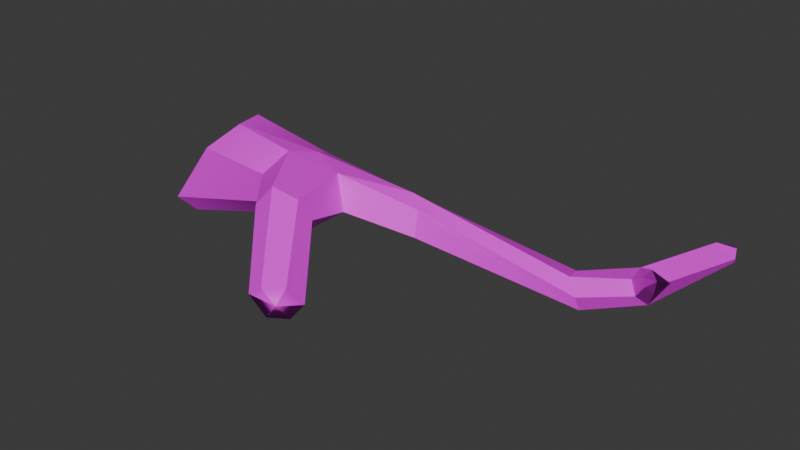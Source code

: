 # Source: SM_Env_DriftWood_04.blend  (saved by Blender 4.5.88; exported with 4.5.12 LTS)
import bpy
from mathutils import Matrix  # noqa: F401  (used for matrix-valued properties, if any)

bpy.ops.wm.read_factory_settings(use_empty=True)
scene = bpy.context.scene
scene.name = 'Scene'

# ---- collections
col_sm_env_driftwood_04 = bpy.data.collections.new('SM_Env_DriftWood_04'); scene.collection.children.link(col_sm_env_driftwood_04)

# ---- images (referenced by path relative to the original .blend; pixels are not part of the script)
import os
ASSET_DIR = os.environ.get("B2B_ASSET_DIR", "")  # directory of the original .blend (textures are referenced by path, not embedded)
HERE = os.path.dirname(os.path.abspath(__file__))  # packed textures are extracted next to this script under _unpacked/

def load_image(name, relpath, width, height, colorspace="sRGB"):
    """Load a texture the original file referenced (path relative to the .blend, or extracted next to this script)."""
    p = next((c for c in (os.path.join(HERE, relpath), os.path.join(ASSET_DIR, relpath)) if relpath and os.path.exists(c)), "")
    if p:
        img = bpy.data.images.load(p, check_existing=True)
        img.name = name
    else:  # same state as the original file: an image datablock whose file is absent (Cycles renders it pink)
        img = bpy.data.images.new(name, width, height)
        img.source = "FILE"
        img.filepath = "//" + (relpath or name)
    img.colorspace_settings.name = colorspace
    return img
img_pasted__file13 = load_image('pasted__file13', 'PolygonHorror_Texture_01.psd', 1024, 1024, 'sRGB')

# ---- materials (node trees are filled in below, after node groups)
mat_pasted__horrorshd7 = bpy.data.materials.new('pasted__HorrorSHD7')
mat_pasted__horrorshd7.diffuse_color = (1.0, 1.0, 1.0, 1.0)
mat_pasted__horrorshd7.roughness = 0.5528

# ---- material node trees
mat_pasted__horrorshd7.use_nodes = True; mat_pasted__horrorshd7.node_tree.nodes.clear()
_N = mat_pasted__horrorshd7.node_tree.nodes; _L = mat_pasted__horrorshd7.node_tree.links
n0 = _N.new('ShaderNodeBsdfPrincipled'); n0.name = 'Principled BSDF'; n0.location = (-200, 100)
n0.inputs[2].default_value = 0.5528
n0.inputs[27].default_value = (0.0, 0.0, 0.0, 1.0)
n0.inputs[28].default_value = 1.0
n1 = _N.new('ShaderNodeOutputMaterial'); n1.name = 'Material Output'; n1.location = (200, 100)
n2 = _N.new('ShaderNodeNormalMap'); n2.name = 'Normal Map'; n2.location = (-600, -600)
n2.label = 'Normal/Map'
n3 = _N.new('ShaderNodeTexImage'); n3.name = 'Image Texture'; n3.location = (-600, 300)
n3.image = img_pasted__file13
_L.new(n0.outputs[0], n1.inputs[0])
_L.new(n2.outputs[0], n0.inputs[5])
_L.new(n3.outputs[0], n0.inputs[0])
n1.is_active_output = True

# ---- world
world_world = bpy.data.worlds.new('World'); scene.world = world_world
world_world.use_nodes = True; world_world.node_tree.nodes.clear()
_N = world_world.node_tree.nodes; _L = world_world.node_tree.links
n0 = _N.new('ShaderNodeOutputWorld'); n0.name = 'World Output'; n0.location = (200, 100)
n1 = _N.new('ShaderNodeBackground'); n1.name = 'Background'; n1.location = (-200, 100)
n1.inputs[0].default_value = (0.05088, 0.05088, 0.05088, 1.0)
_L.new(n1.outputs[0], n0.inputs[0])
n0.is_active_output = True
world_world.color = (0.05088, 0.05088, 0.05088)
world_world.sun_shadow_jitter_overblur = 0.0

# ---- meshes
me_mesh = bpy.data.meshes.new('Mesh')
me_mesh.from_pydata([(-0.6383, 0.1664, 0.0794), (-0.6182, 0.08438, -0.0118), (-0.5695, -0.06095, 0.2082), (-0.5459, 0.05728, 0.2558), (-0.583, 0.1703, 0.244), (0.7551, 0.2408, 0.04658), (0.7266, 0.2653, 0.07774), (0.7262, 0.3141, 0.09226), (0.7788, 0.2724, 0.01465), (0.8107, 0.3119, 0.07929), (0.7038, 0.3328, 0.05351), (0.7406, 0.3272, 0.01457), (0.7842, 0.2283, 0.09025), (0.7736, 0.2389, 0.1116), (0.7784, 0.2723, 0.1222), (0.8276, 0.2856, 0.09317), (0.8039, 0.2465, 0.07066), (0.8352, 0.6104, 0.06044), (-0.04601, -0.01676, 0.1382), (-0.09317, 0.01329, 0.2356), (-0.2489, -0.0467, 0.1143), (-0.3208, -0.06631, 0.194), (-0.2831, 0.008706, 0.2536), (-0.2554, 0.1407, 0.2128), (-0.1984, 0.1551, 0.1148), (-0.13, 0.07376, 0.08271), (0.8134, 0.5851, 0.06282), (0.8175, 0.5761, 0.09221), (0.8883, 0.5491, 0.07505), (0.8727, 0.5878, 0.04324), (0.835, 0.5886, 0.03758), (0.8587, 0.61, 0.08263), (0.8741, 0.5858, 0.08852), (0.8094, 0.244, 0.1102), (-0.6854, -0.02702, -0.05151), (-0.7119, -0.07914, 0.005775), (0.1505, 0.06185, 0.08979), (0.1452, 0.08479, 0.1664), (0.09162, 0.1271, 0.1889), (0.06252, 0.1754, 0.1547), (0.03834, 0.1874, 0.1044), (0.09264, 0.1224, 0.07514), (0.6127, 0.2021, -0.03311), (0.6098, 0.181, 0.01519), (0.5692, 0.2153, 0.04959), (0.5508, 0.2819, 0.03251), (0.5318, 0.2807, -0.01643), (0.5609, 0.2441, -0.04838), (-0.1844, -0.2232, 0.1961), (-0.1347, -0.2114, 0.1335), (-0.07736, -0.1562, 0.1156), (-0.01515, -0.1747, 0.1828), (-0.04073, -0.1989, 0.2457), (-0.1443, -0.1948, 0.2539), (0.02347, -0.4542, 0.0936), (0.06706, -0.4385, 0.03219), (0.1035, -0.3896, 0.01824), (0.1368, -0.3672, 0.06395), (0.1054, -0.3991, 0.1176), (0.05677, -0.4409, 0.1167), (-0.1655, 0.001304, 0.08693), (-0.2271, 0.07871, 0.2418), (-0.7197, 0.04463, 0.1044), (0.09646, -0.4315, 0.0732)], [], [(19, 18, 36, 37), (19, 61, 22), (24, 23, 39, 40), (25, 24, 40, 41), (41, 36, 18, 25), (5, 8, 16, 12), (6, 5, 12, 13), (7, 6, 13, 14), (9, 7, 14, 15), (8, 9, 15, 16), (26, 10, 7, 27), (7, 9, 28, 27), (11, 10, 26, 30), (9, 8, 29, 28), (8, 11, 30, 29), (60, 20, 35, 34), (24, 25, 1, 0), (23, 24, 0, 4), (22, 61, 3), (21, 22, 3, 2), (20, 21, 2, 35), (30, 26, 17), (29, 30, 17), (31, 29, 17), (27, 31, 17), (26, 27, 17), (27, 28, 32), (31, 27, 32), (28, 29, 32), (29, 31, 32), (12, 16, 33), (16, 15, 33), (15, 14, 33), (14, 13, 33), (13, 12, 33), (60, 34, 1, 25), (42, 43, 37, 36), (43, 44, 38, 37), (44, 45, 39, 38), (45, 46, 40, 39), (46, 47, 41, 40), (47, 42, 36, 41), (43, 42, 8, 5), (44, 43, 5, 6), (45, 44, 6, 7), (46, 45, 7, 10), (47, 46, 10, 11), (8, 42, 47, 11), (21, 20, 49, 48), (20, 60, 50, 49), (18, 19, 52, 51), (19, 22, 53, 52), (22, 21, 48, 53), (48, 49, 55, 54), (49, 50, 56, 55), (50, 51, 57, 56), (51, 52, 58, 57), (52, 53, 59, 58), (53, 48, 54, 59), (50, 60, 18, 51), (18, 60, 25), (38, 61, 19), (37, 38, 19), (39, 23, 61, 38), (3, 61, 23, 4), (4, 0, 62), (0, 1, 62), (1, 34, 62), (34, 35, 62), (35, 2, 62), (2, 3, 62), (3, 4, 62), (55, 56, 63), (56, 57, 63), (57, 58, 63), (58, 59, 63), (59, 54, 63), (54, 55, 63)])
me_mesh.polygons.foreach_set('use_smooth', [True] * 78)
_k = set([(0, 1), (0, 4), (0, 24), (0, 62), (1, 25), (1, 34), (1, 62), (2, 3), (2, 21), (2, 35), (2, 62), (3, 4), (3, 22), (3, 61), (3, 62), (4, 23), (4, 62), (5, 6), (5, 8), (5, 12), (5, 43), (6, 7), (6, 13), (6, 44), (7, 9), (7, 10), (7, 14), (7, 27), (7, 45), (8, 9), (8, 11), (8, 16), (8, 29), (8, 42), (9, 15), (9, 28), (10, 11), (10, 26), (10, 46), (11, 30), (11, 47), (12, 13), (12, 16), (12, 33), (13, 14), (13, 33), (14, 15), (14, 33), (15, 16), (15, 33), (16, 33), (17, 26), (17, 27), (17, 29), (17, 30), (17, 31), (18, 19), (18, 25), (18, 36), (18, 51), (18, 60), (19, 22), (19, 37), (19, 38), (19, 52), (19, 61), (20, 21), (20, 35), (20, 49), (20, 60), (21, 22), (21, 48), (22, 53), (22, 61), (23, 24), (23, 39), (23, 61), (24, 25), (24, 40), (25, 41), (25, 60), (26, 27), (26, 30), (27, 28), (27, 31), (27, 32), (28, 29), (28, 32), (29, 30), (29, 31), (29, 32), (31, 32), (34, 35), (34, 60), (34, 62), (35, 62), (36, 37), (36, 41), (36, 42), (37, 38), (37, 43), (38, 39), (38, 44), (38, 61), (39, 40), (39, 45), (40, 41), (40, 46), (41, 47), (42, 43), (42, 47), (43, 44), (44, 45), (45, 46), (46, 47), (48, 49), (48, 53), (48, 54), (49, 50), (49, 55), (50, 51), (50, 56), (50, 60), (51, 52), (51, 57), (52, 53), (52, 58), (53, 59), (54, 55), (54, 59), (54, 63), (55, 56), (55, 63), (56, 57), (56, 63), (57, 58), (57, 63), (58, 59), (58, 63), (59, 63)])
me_mesh.attributes.new('sharp_edge', 'BOOLEAN', 'EDGE').data.foreach_set('value', [ (min(e.vertices), max(e.vertices)) in _k for e in me_mesh.edges])
_uv = me_mesh.uv_layers.new(name='map1')
_uv.uv.foreach_set('vector', [0.005647, 0.3079, 0.005612, 0.3088, 0.005495, 0.3074, 0.005506, 0.3076, 0.005647, 0.3079, 0.005713, 0.3056, 0.005751, 0.3056, 0.005675, 0.3051, 0.005719, 0.3046, 0.005541, 0.3069, 0.005546, 0.3067, 0.005641, 0.3068, 0.005675, 0.3051, 0.005546, 0.3067, 0.005519, 0.3071, 0.005519, 0.3071, 0.005495, 0.3074, 0.005612, 0.3088, 0.005641, 0.3068, 0.005155, 0.3185, 0.005137, 0.3194, 0.005102, 0.3184, 0.005113, 0.3177, 0.005172, 0.3195, 0.005155, 0.3185, 0.005113, 0.3177, 0.005125, 0.3176, 0.005171, 0.3205, 0.005172, 0.3195, 0.005125, 0.3176, 0.005129, 0.3184, 0.005125, 0.3208, 0.005171, 0.3205, 0.005129, 0.3184, 0.0051, 0.3186, 0.005137, 0.3194, 0.005125, 0.3208, 0.0051, 0.3186, 0.005102, 0.3184, 0.005104, 0.3252, 0.005177, 0.3207, 0.005171, 0.3205, 0.005106, 0.3253, 0.005171, 0.3205, 0.005125, 0.3208, 0.005068, 0.3243, 0.005106, 0.3253, 0.005154, 0.3204, 0.005177, 0.3207, 0.005104, 0.3252, 0.00509, 0.3251, 0.005125, 0.3208, 0.005137, 0.3194, 0.00507, 0.3251, 0.005068, 0.3243, 0.005137, 0.3194, 0.005154, 0.3204, 0.00509, 0.3251, 0.00507, 0.3251, 0.005667, 0.3079, 0.005718, 0.3075, 0.005948, 0.3025, 0.005922, 0.3025, 0.005675, 0.3051, 0.005641, 0.3068, 0.005882, 0.3026, 0.005898, 0.3023, 0.005719, 0.3046, 0.005675, 0.3051, 0.005898, 0.3023, 0.005892, 0.3024, 0.005751, 0.3056, 0.005713, 0.3056, 0.005885, 0.3032, 0.005769, 0.3066, 0.005751, 0.3056, 0.005885, 0.3032, 0.005901, 0.3034, 0.005718, 0.3075, 0.005769, 0.3066, 0.005901, 0.3034, 0.005948, 0.3025, 0.00509, 0.3251, 0.005104, 0.3252, 0.005079, 0.3282, 0.00507, 0.3251, 0.00509, 0.3251, 0.005079, 0.3282, 0.005081, 0.3257, 0.00507, 0.3251, 0.005079, 0.3282, 0.005106, 0.3253, 0.005081, 0.3257, 0.005079, 0.3282, 0.005104, 0.3252, 0.005106, 0.3253, 0.005079, 0.3282, 0.005106, 0.3253, 0.005068, 0.3243, 0.004963, 0.3208, 0.005081, 0.3257, 0.005106, 0.3253, 0.004963, 0.3208, 0.005068, 0.3243, 0.00507, 0.3251, 0.004963, 0.3208, 0.00507, 0.3251, 0.005081, 0.3257, 0.004963, 0.3208, 0.005113, 0.3177, 0.005102, 0.3184, 0.005065, 0.3145, 0.005102, 0.3184, 0.0051, 0.3186, 0.005065, 0.3145, 0.0051, 0.3186, 0.005129, 0.3184, 0.005065, 0.3145, 0.005129, 0.3184, 0.005125, 0.3176, 0.005065, 0.3145, 0.005125, 0.3176, 0.005113, 0.3177, 0.005065, 0.3145, 0.005667, 0.3079, 0.005922, 0.3025, 0.005882, 0.3026, 0.005641, 0.3068, 0.005225, 0.3166, 0.005233, 0.3164, 0.005506, 0.3076, 0.005495, 0.3074, 0.005233, 0.3164, 0.005257, 0.3167, 0.005534, 0.307, 0.005506, 0.3076, 0.005257, 0.3167, 0.00526, 0.3173, 0.005541, 0.3069, 0.005534, 0.307, 0.00526, 0.3173, 0.005264, 0.3166, 0.005546, 0.3067, 0.005541, 0.3069, 0.005264, 0.3166, 0.005248, 0.3166, 0.005519, 0.3071, 0.005546, 0.3067, 0.005248, 0.3166, 0.005225, 0.3166, 0.005495, 0.3074, 0.005519, 0.3071, 0.005233, 0.3164, 0.005225, 0.3166, 0.005137, 0.3194, 0.005155, 0.3185, 0.005257, 0.3167, 0.005233, 0.3164, 0.005155, 0.3185, 0.005172, 0.3195, 0.00526, 0.3173, 0.005257, 0.3167, 0.005172, 0.3195, 0.005171, 0.3205, 0.005264, 0.3166, 0.00526, 0.3173, 0.005171, 0.3205, 0.005177, 0.3207, 0.005248, 0.3166, 0.005264, 0.3166, 0.005177, 0.3207, 0.005154, 0.3204, 0.005137, 0.3194, 0.005225, 0.3166, 0.005248, 0.3166, 0.005154, 0.3204, 0.005769, 0.3066, 0.005718, 0.3075, 0.005675, 0.3111, 0.005711, 0.3101, 0.005718, 0.3075, 0.005667, 0.3079, 0.005637, 0.3115, 0.005675, 0.3111, 0.005612, 0.3088, 0.005647, 0.3079, 0.005638, 0.3115, 0.005614, 0.3122, 0.005647, 0.3079, 0.005751, 0.3056, 0.005695, 0.3099, 0.005638, 0.3115, 0.005751, 0.3056, 0.005769, 0.3066, 0.005711, 0.3101, 0.005695, 0.3099, 0.005711, 0.3101, 0.005675, 0.3111, 0.005572, 0.3181, 0.005605, 0.3169, 0.005675, 0.3111, 0.005637, 0.3115, 0.005547, 0.318, 0.005572, 0.3181, 0.005637, 0.3115, 0.005614, 0.3122, 0.005533, 0.3182, 0.005547, 0.318, 0.005614, 0.3122, 0.005638, 0.3115, 0.00556, 0.3174, 0.005533, 0.3182, 0.005638, 0.3115, 0.005695, 0.3099, 0.005589, 0.317, 0.00556, 0.3174, 0.005695, 0.3099, 0.005711, 0.3101, 0.005605, 0.3169, 0.005589, 0.317, 0.005637, 0.3115, 0.005667, 0.3079, 0.005612, 0.3088, 0.005614, 0.3122, 0.005612, 0.3088, 0.005667, 0.3079, 0.005641, 0.3068, 0.005534, 0.307, 0.005713, 0.3056, 0.005647, 0.3079, 0.005506, 0.3076, 0.005534, 0.307, 0.005647, 0.3079, 0.005541, 0.3069, 0.005719, 0.3046, 0.005713, 0.3056, 0.005534, 0.307, 0.005885, 0.3032, 0.005713, 0.3056, 0.005719, 0.3046, 0.005892, 0.3024, 0.005892, 0.3024, 0.005898, 0.3023, 0.005955, 0.3023, 0.005898, 0.3023, 0.005882, 0.3026, 0.005955, 0.3023, 0.005882, 0.3026, 0.005922, 0.3025, 0.005955, 0.3023, 0.005922, 0.3025, 0.005948, 0.3025, 0.005955, 0.3023, 0.005948, 0.3025, 0.005901, 0.3034, 0.005955, 0.3023, 0.005901, 0.3034, 0.005885, 0.3032, 0.005955, 0.3023, 0.005885, 0.3032, 0.005892, 0.3024, 0.005955, 0.3023, 0.005572, 0.3181, 0.005547, 0.318, 0.005568, 0.3176, 0.005547, 0.318, 0.005533, 0.3182, 0.005568, 0.3176, 0.005533, 0.3182, 0.00556, 0.3174, 0.005568, 0.3176, 0.00556, 0.3174, 0.005589, 0.317, 0.005568, 0.3176, 0.005589, 0.317, 0.005605, 0.3169, 0.005568, 0.3176, 0.005605, 0.3169, 0.005572, 0.3181, 0.005568, 0.3176])
_ca = me_mesh.color_attributes.new('red', 'BYTE_COLOR', 'CORNER')
_ca.data.foreach_set('color', [0.0865, 0.0, 0.0, 1.0, 0.08228, 0.0, 0.0, 1.0, 0.08228, 0.0, 0.0, 1.0, 0.0865, 0.0, 0.0, 1.0, 0.0865, 0.0, 0.0, 1.0, 0.08866, 0.0, 0.0, 1.0, 0.08866, 0.0, 0.0, 1.0, 0.08228, 0.0, 0.0, 1.0, 0.0865, 0.0, 0.0, 1.0, 0.0865, 0.0, 0.0, 1.0, 0.08438, 0.0, 0.0, 1.0, 0.08022, 0.0, 0.0, 1.0, 0.08228, 0.0, 0.0, 1.0, 0.08438, 0.0, 0.0, 1.0, 0.08228, 0.0, 0.0, 1.0, 0.08228, 0.0, 0.0, 1.0, 0.08228, 0.0, 0.0, 1.0, 0.08228, 0.0, 0.0, 1.0, 0.08022, 0.0, 0.0, 1.0, 0.08438, 0.0, 0.0, 1.0, 0.08228, 0.0, 0.0, 1.0, 0.0865, 0.0, 0.0, 1.0, 0.0865, 0.0, 0.0, 1.0, 0.0865, 0.0, 0.0, 1.0, 0.08438, 0.0, 0.0, 1.0, 0.0865, 0.0, 0.0, 1.0, 0.08866, 0.0, 0.0, 1.0, 0.0865, 0.0, 0.0, 1.0, 0.0865, 0.0, 0.0, 1.0, 0.08866, 0.0, 0.0, 1.0, 0.08866, 0.0, 0.0, 1.0, 0.0865, 0.0, 0.0, 1.0, 0.0865, 0.0, 0.0, 1.0, 0.08866, 0.0, 0.0, 1.0, 0.08866, 0.0, 0.0, 1.0, 0.08228, 0.0, 0.0, 1.0, 0.0865, 0.0, 0.0, 1.0, 0.08866, 0.0, 0.0, 1.0, 0.0865, 0.0, 0.0, 1.0, 0.08866, 0.0, 0.0, 1.0, 0.08438, 0.0, 0.0, 1.0, 0.0865, 0.0, 0.0, 1.0, 0.09084, 0.0, 0.0, 1.0, 0.0865, 0.0, 0.0, 1.0, 0.0865, 0.0, 0.0, 1.0, 0.08866, 0.0, 0.0, 1.0, 0.09084, 0.0, 0.0, 1.0, 0.08228, 0.0, 0.0, 1.0, 0.08438, 0.0, 0.0, 1.0, 0.08866, 0.0, 0.0, 1.0, 0.08866, 0.0, 0.0, 1.0, 0.0865, 0.0, 0.0, 1.0, 0.08228, 0.0, 0.0, 1.0, 0.08866, 0.0, 0.0, 1.0, 0.08866, 0.0, 0.0, 1.0, 0.08228, 0.0, 0.0, 1.0, 0.08228, 0.0, 0.0, 1.0, 0.08866, 0.0, 0.0, 1.0, 0.08866, 0.0, 0.0, 1.0, 0.08022, 0.0, 0.0, 1.0, 0.08022, 0.0, 0.0, 1.0, 0.07227, 0.0, 0.0, 1.0, 0.07036, 0.0, 0.0, 1.0, 0.08228, 0.0, 0.0, 1.0, 0.08022, 0.0, 0.0, 1.0, 0.07421, 0.0, 0.0, 1.0, 0.08022, 0.0, 0.0, 1.0, 0.0865, 0.0, 0.0, 1.0, 0.08228, 0.0, 0.0, 1.0, 0.08022, 0.0, 0.0, 1.0, 0.08866, 0.0, 0.0, 1.0, 0.08866, 0.0, 0.0, 1.0, 0.08866, 0.0, 0.0, 1.0, 0.0865, 0.0, 0.0, 1.0, 0.08438, 0.0, 0.0, 1.0, 0.08866, 0.0, 0.0, 1.0, 0.0865, 0.0, 0.0, 1.0, 0.08438, 0.0, 0.0, 1.0, 0.08022, 0.0, 0.0, 1.0, 0.08438, 0.0, 0.0, 1.0, 0.08438, 0.0, 0.0, 1.0, 0.07227, 0.0, 0.0, 1.0, 0.08866, 0.0, 0.0, 1.0, 0.08866, 0.0, 0.0, 1.0, 0.09759, 0.0, 0.0, 1.0, 0.08866, 0.0, 0.0, 1.0, 0.08866, 0.0, 0.0, 1.0, 0.09759, 0.0, 0.0, 1.0, 0.09084, 0.0, 0.0, 1.0, 0.08866, 0.0, 0.0, 1.0, 0.09759, 0.0, 0.0, 1.0, 0.09084, 0.0, 0.0, 1.0, 0.09084, 0.0, 0.0, 1.0, 0.09759, 0.0, 0.0, 1.0, 0.08866, 0.0, 0.0, 1.0, 0.09084, 0.0, 0.0, 1.0, 0.09759, 0.0, 0.0, 1.0, 0.09084, 0.0, 0.0, 1.0, 0.08866, 0.0, 0.0, 1.0, 0.09759, 0.0, 0.0, 1.0, 0.09084, 0.0, 0.0, 1.0, 0.09084, 0.0, 0.0, 1.0, 0.09759, 0.0, 0.0, 1.0, 0.08866, 0.0, 0.0, 1.0, 0.08866, 0.0, 0.0, 1.0, 0.09759, 0.0, 0.0, 1.0, 0.08866, 0.0, 0.0, 1.0, 0.09084, 0.0, 0.0, 1.0, 0.09759, 0.0, 0.0, 1.0, 0.0865, 0.0, 0.0, 1.0, 0.0865, 0.0, 0.0, 1.0, 0.09306, 0.0, 0.0, 1.0, 0.0865, 0.0, 0.0, 1.0, 0.08866, 0.0, 0.0, 1.0, 0.09531, 0.0, 0.0, 1.0, 0.08866, 0.0, 0.0, 1.0, 0.08866, 0.0, 0.0, 1.0, 0.09531, 0.0, 0.0, 1.0, 0.08866, 0.0, 0.0, 1.0, 0.08866, 0.0, 0.0, 1.0, 0.09531, 0.0, 0.0, 1.0, 0.08866, 0.0, 0.0, 1.0, 0.0865, 0.0, 0.0, 1.0, 0.09306, 0.0, 0.0, 1.0, 0.08022, 0.0, 0.0, 1.0, 0.07036, 0.0, 0.0, 1.0, 0.07421, 0.0, 0.0, 1.0, 0.08022, 0.0, 0.0, 1.0, 0.07819, 0.0, 0.0, 1.0, 0.08022, 0.0, 0.0, 1.0, 0.0865, 0.0, 0.0, 1.0, 0.08228, 0.0, 0.0, 1.0, 0.08022, 0.0, 0.0, 1.0, 0.08228, 0.0, 0.0, 1.0, 0.0865, 0.0, 0.0, 1.0, 0.0865, 0.0, 0.0, 1.0, 0.08228, 0.0, 0.0, 1.0, 0.08228, 0.0, 0.0, 1.0, 0.0865, 0.0, 0.0, 1.0, 0.0865, 0.0, 0.0, 1.0, 0.08228, 0.0, 0.0, 1.0, 0.08022, 0.0, 0.0, 1.0, 0.08438, 0.0, 0.0, 1.0, 0.0865, 0.0, 0.0, 1.0, 0.08022, 0.0, 0.0, 1.0, 0.07819, 0.0, 0.0, 1.0, 0.08228, 0.0, 0.0, 1.0, 0.08438, 0.0, 0.0, 1.0, 0.07819, 0.0, 0.0, 1.0, 0.07819, 0.0, 0.0, 1.0, 0.08228, 0.0, 0.0, 1.0, 0.08228, 0.0, 0.0, 1.0, 0.08022, 0.0, 0.0, 1.0, 0.07819, 0.0, 0.0, 1.0, 0.08228, 0.0, 0.0, 1.0, 0.08438, 0.0, 0.0, 1.0, 0.08228, 0.0, 0.0, 1.0, 0.08022, 0.0, 0.0, 1.0, 0.08438, 0.0, 0.0, 1.0, 0.0865, 0.0, 0.0, 1.0, 0.08228, 0.0, 0.0, 1.0, 0.08228, 0.0, 0.0, 1.0, 0.0865, 0.0, 0.0, 1.0, 0.0865, 0.0, 0.0, 1.0, 0.08022, 0.0, 0.0, 1.0, 0.08228, 0.0, 0.0, 1.0, 0.0865, 0.0, 0.0, 1.0, 0.08438, 0.0, 0.0, 1.0, 0.07819, 0.0, 0.0, 1.0, 0.08022, 0.0, 0.0, 1.0, 0.08438, 0.0, 0.0, 1.0, 0.08228, 0.0, 0.0, 1.0, 0.08228, 0.0, 0.0, 1.0, 0.07819, 0.0, 0.0, 1.0, 0.07819, 0.0, 0.0, 1.0, 0.08228, 0.0, 0.0, 1.0, 0.08438, 0.0, 0.0, 1.0, 0.08022, 0.0, 0.0, 1.0, 0.08022, 0.0, 0.0, 1.0, 0.08228, 0.0, 0.0, 1.0, 0.08022, 0.0, 0.0, 1.0, 0.08022, 0.0, 0.0, 1.0, 0.08022, 0.0, 0.0, 1.0, 0.08022, 0.0, 0.0, 1.0, 0.08228, 0.0, 0.0, 1.0, 0.0865, 0.0, 0.0, 1.0, 0.0865, 0.0, 0.0, 1.0, 0.08228, 0.0, 0.0, 1.0, 0.0865, 0.0, 0.0, 1.0, 0.08866, 0.0, 0.0, 1.0, 0.0865, 0.0, 0.0, 1.0, 0.0865, 0.0, 0.0, 1.0, 0.08866, 0.0, 0.0, 1.0, 0.08438, 0.0, 0.0, 1.0, 0.08228, 0.0, 0.0, 1.0, 0.0865, 0.0, 0.0, 1.0, 0.08228, 0.0, 0.0, 1.0, 0.08022, 0.0, 0.0, 1.0, 0.07227, 0.0, 0.0, 1.0, 0.07619, 0.0, 0.0, 1.0, 0.08022, 0.0, 0.0, 1.0, 0.08022, 0.0, 0.0, 1.0, 0.07227, 0.0, 0.0, 1.0, 0.07227, 0.0, 0.0, 1.0, 0.08022, 0.0, 0.0, 1.0, 0.08228, 0.0, 0.0, 1.0, 0.07619, 0.0, 0.0, 1.0, 0.07227, 0.0, 0.0, 1.0, 0.08228, 0.0, 0.0, 1.0, 0.0865, 0.0, 0.0, 1.0, 0.07819, 0.0, 0.0, 1.0, 0.07619, 0.0, 0.0, 1.0, 0.0865, 0.0, 0.0, 1.0, 0.0865, 0.0, 0.0, 1.0, 0.07619, 0.0, 0.0, 1.0, 0.07819, 0.0, 0.0, 1.0, 0.0865, 0.0, 0.0, 1.0, 0.08228, 0.0, 0.0, 1.0, 0.07619, 0.0, 0.0, 1.0, 0.07619, 0.0, 0.0, 1.0, 0.08022, 0.0, 0.0, 1.0, 0.08022, 0.0, 0.0, 1.0, 0.08228, 0.0, 0.0, 1.0, 0.08228, 0.0, 0.0, 1.0, 0.08228, 0.0, 0.0, 1.0, 0.08022, 0.0, 0.0, 1.0, 0.08022, 0.0, 0.0, 1.0, 0.0865, 0.0, 0.0, 1.0, 0.08866, 0.0, 0.0, 1.0, 0.0865, 0.0, 0.0, 1.0, 0.0865, 0.0, 0.0, 1.0, 0.0865, 0.0, 0.0, 1.0, 0.0865, 0.0, 0.0, 1.0, 0.0865, 0.0, 0.0, 1.0, 0.0865, 0.0, 0.0, 1.0, 0.08866, 0.0, 0.0, 1.0, 0.0865, 0.0, 0.0, 1.0, 0.0865, 0.0, 0.0, 1.0, 0.08866, 0.0, 0.0, 1.0, 0.0865, 0.0, 0.0, 1.0, 0.08866, 0.0, 0.0, 1.0, 0.0, 0.0, 0.0, 0.0, 0.0, 0.0, 0.0, 0.0, 0.0, 0.0, 0.0, 0.0, 0.0, 0.0, 0.0, 0.0, 0.0, 0.0, 0.0, 0.0, 0.0, 0.0, 0.0, 0.0, 0.0, 0.0, 0.0, 0.0, 0.0, 0.0, 0.0, 0.0, 0.0, 0.0, 0.0, 0.0, 0.0, 0.0, 0.0, 0.0, 0.0, 0.0, 0.0, 0.0, 0.0, 0.0, 0.0, 0.0, 0.0, 0.0, 0.0, 0.0, 0.0, 0.0, 0.0, 0.0, 0.0, 0.0, 0.0, 0.0, 0.0, 0.0, 0.0, 0.0, 0.0, 0.0, 0.0, 0.0, 0.0, 0.0, 0.0, 0.0, 0.0, 0.0, 0.0, 0.0, 0.0, 0.0, 0.0, 0.0, 0.0, 0.0, 0.0, 0.0, 0.0, 0.0, 0.0, 0.0, 0.0, 0.0, 0.0, 0.0, 0.0, 0.0, 0.0, 0.0, 0.0, 0.0, 0.0, 0.0, 0.0, 0.0, 0.0, 0.0, 0.0, 0.0, 0.0, 0.0, 0.0, 0.0, 0.0, 0.0, 0.0, 0.0, 0.0, 0.0, 0.0, 0.0, 0.0, 0.0, 0.0, 0.0, 0.0, 0.0, 0.0, 0.0, 0.0, 0.0, 0.0, 0.0, 0.0, 0.0, 0.0, 0.0, 0.0, 0.0, 0.0, 0.0, 0.0, 0.0, 0.0, 0.0, 0.0, 0.0, 0.0, 0.0, 0.0, 0.0, 0.0, 0.0, 0.0, 0.0, 0.0, 0.0, 0.0, 0.0])
me_mesh.materials.append(mat_pasted__horrorshd7)
me_mesh.update()
me_mesh.normals_split_custom_set([tuple(v) for v in zip(*[iter([0.3914, -0.8408, 0.374, 0.3914, -0.8408, 0.374, 0.3914, -0.8408, 0.374, 0.3914, -0.8408, 0.374, 0.09153, 0.09388, 0.9914, 0.09153, 0.09388, 0.9914, 0.09153, 0.09388, 0.9914, -0.1001, 0.9832, 0.1524, -0.1001, 0.9832, 0.1524, -0.1001, 0.9832, 0.1524, -0.1001, 0.9832, 0.1524, -0.09301, 0.3179, -0.9435, -0.09301, 0.3179, -0.9435, -0.09301, 0.3179, -0.9435, -0.09301, 0.3179, -0.9435, 0.005247, -0.417, -0.9089, 0.005247, -0.417, -0.9089, 0.005247, -0.417, -0.9089, 0.005247, -0.417, -0.9089, 0.2303, -0.68, -0.696, 0.2304, -0.68, -0.6961, 0.2304, -0.68, -0.696, 0.2304, -0.6801, -0.696, -0.5071, -0.8619, 0.002988, -0.5071, -0.8619, 0.002969, -0.5071, -0.8619, 0.002981, -0.5071, -0.8619, 0.002994, -0.6518, -0.3315, 0.6821, -0.6518, -0.3315, 0.6821, -0.6518, -0.3315, 0.6821, -0.6518, -0.3315, 0.6821, 0.005469, 0.6504, 0.7596, 0.005426, 0.6504, 0.7596, 0.005468, 0.6504, 0.7596, 0.005445, 0.6504, 0.7596, 0.772, 0.3193, -0.5497, 0.772, 0.3192, -0.5497, 0.772, 0.3193, -0.5497, 0.772, 0.3192, -0.5497, -0.8331, 0.3174, 0.4531, -0.8331, 0.3174, 0.4531, -0.8331, 0.3174, 0.4531, -0.8331, 0.3174, 0.4531, 0.1806, -0.05269, 0.9822, 0.1806, -0.05269, 0.9822, 0.1806, -0.05269, 0.9822, 0.1806, -0.05269, 0.9822, -0.6961, 0.3169, -0.6442, -0.6961, 0.3169, -0.6442, -0.6961, 0.3169, -0.6442, -0.6961, 0.3169, -0.6442, 0.8692, -0.251, -0.426, 0.8692, -0.251, -0.426, 0.8692, -0.251, -0.426, 0.8692, -0.251, -0.426, 0.113, 0.05187, -0.9922, 0.113, 0.05187, -0.9922, 0.113, 0.05187, -0.9922, 0.113, 0.05187, -0.9922, 0.07033, -0.6982, -0.7124, 0.07033, -0.6982, -0.7124, 0.3017, -0.7728, -0.5583, 0.3017, -0.7728, -0.5583, 0.0136, 0.482, -0.8761, 0.01362, 0.482, -0.8761, 0.2358, 0.6811, -0.6932, 0.2358, 0.6811, -0.6932, 0.008383, 0.9961, 0.08817, 0.008372, 0.9961, 0.08818, 0.09668, 0.9947, -0.03384, 0.09669, 0.9947, -0.03386, 0.005357, 0.1654, 0.9862, 0.005358, 0.1654, 0.9862, 0.08731, 0.1383, 0.9865, 0.03612, -0.5285, 0.8482, 0.03611, -0.5285, 0.8482, -0.09294, -0.3805, 0.9201, -0.09295, -0.3805, 0.9201, 0.04612, -0.9941, -0.09827, 0.04613, -0.9941, -0.09827, 0.002008, -0.9982, 0.06034, 0.002015, -0.9982, 0.06032, -0.7166, 0.2001, -0.6682, -0.7166, 0.2001, -0.6682, -0.7166, 0.2001, -0.6682, 0.2107, 0.4315, -0.8771, 0.2107, 0.4315, -0.8771, 0.2107, 0.4315, -0.8771, 0.9141, -0.007662, 0.4055, 0.914, -0.007571, 0.4057, 0.914, -0.00759, 0.4056, 0.3025, -0.3144, 0.8998, 0.3024, -0.3144, 0.8998, 0.3025, -0.3144, 0.8998, -0.9914, -0.1295, 0.01618, -0.9914, -0.1295, 0.01616, -0.9914, -0.1295, 0.0161, -0.2203, -0.8775, 0.426, -0.2203, -0.8775, 0.426, -0.2203, -0.8775, 0.426, -0.2932, 0.5244, 0.7994, -0.2933, 0.5244, 0.7994, -0.2932, 0.5244, 0.7994, 0.3898, -0.5284, -0.7542, 0.3899, -0.5285, -0.7541, 0.3899, -0.5285, -0.7542, 0.3024, 0.8547, -0.4219, 0.3024, 0.8547, -0.4219, 0.3024, 0.8547, -0.4219, 0.4281, -0.5793, -0.6936, 0.4282, -0.5793, -0.6936, 0.4282, -0.5793, -0.6936, 0.7726, 0.4147, -0.4807, 0.7726, 0.4147, -0.4807, 0.7726, 0.4147, -0.4807, -0.2516, 0.6911, 0.6776, -0.2516, 0.6911, 0.6776, -0.2516, 0.6911, 0.6776, -0.7128, -0.4487, 0.5391, -0.7128, -0.4486, 0.5392, -0.7128, -0.4486, 0.5391, -0.3149, -0.9403, -0.1294, -0.3149, -0.9403, -0.1294, -0.3149, -0.9402, -0.1294, 0.06897, -0.06053, -0.9958, 0.3942, -0.02368, -0.9187, 0.3942, -0.02367, -0.9187, 0.06894, -0.06054, -0.9958, 0.2375, -0.9626, -0.1304, 0.2375, -0.9626, -0.1304, 0.312, -0.9301, 0.1938, 0.312, -0.9301, 0.1938, 0.2389, -0.4594, 0.8555, 0.2388, -0.4594, 0.8555, 0.4104, -0.06841, 0.9093, 0.4104, -0.06841, 0.9093, 0.06124, 0.338, 0.9392, 0.06125, 0.338, 0.9392, 0.2091, 0.5526, 0.8068, 0.2091, 0.5525, 0.8068, -0.1883, 0.9754, 0.1143, -0.1883, 0.9754, 0.1143, -0.1142, 0.9696, 0.2165, -0.1142, 0.9696, 0.2166, -0.2112, 0.4335, -0.8761, -0.2112, 0.4335, -0.8761, -0.3769, 0.1539, -0.9134, -0.3769, 0.1539, -0.9134, -0.02383, -0.2869, -0.9577, -0.02385, -0.2869, -0.9577, -0.2369, -0.4361, -0.8681, -0.2369, -0.4361, -0.8681, 0.4377, -0.8113, -0.3876, 0.4377, -0.8113, -0.3876, 0.4377, -0.8113, -0.3876, 0.4377, -0.8113, -0.3876, 0.1056, -0.6824, 0.7233, 0.1056, -0.6824, 0.7233, 0.1056, -0.6824, 0.7233, 0.1056, -0.6824, 0.7233, -0.2509, -0.01945, 0.9678, -0.2509, -0.01945, 0.9678, -0.2509, -0.01945, 0.9678, -0.2509, -0.01945, 0.9678, -0.3389, 0.8789, 0.3356, -0.3389, 0.8789, 0.3356, -0.3389, 0.8789, 0.3356, -0.3389, 0.8789, 0.3356, -0.09609, 0.8135, -0.5735, -0.09609, 0.8135, -0.5735, -0.09609, 0.8135, -0.5735, -0.09609, 0.8135, -0.5735, 0.2652, 0.09464, -0.9595, 0.2652, 0.09464, -0.9595, 0.2652, 0.09464, -0.9595, 0.2652, 0.09464, -0.9595, -0.597, -0.5065, -0.6221, -0.597, -0.5065, -0.6221, -0.597, -0.5065, -0.6221, -0.597, -0.5065, -0.6221, -0.1404, -0.2312, -0.9627, -0.1404, -0.2312, -0.9627, -0.1404, -0.2312, -0.9627, -0.1404, -0.2312, -0.9627, 0.8837, 0.2567, 0.3914, 0.8837, 0.2567, 0.3914, 0.8837, 0.2567, 0.3914, 0.8837, 0.2567, 0.3914, 0.08839, 0.06558, 0.9939, 0.08839, 0.06558, 0.9939, 0.08839, 0.06558, 0.9939, 0.08839, 0.06558, 0.9939, -0.5478, -0.4134, 0.7273, -0.5478, -0.4134, 0.7273, -0.5478, -0.4134, 0.7273, -0.5478, -0.4134, 0.7273, -0.7057, -0.3595, -0.6105, -0.7057, -0.3595, -0.6105, -0.7057, -0.3595, -0.6105, -0.7057, -0.3595, -0.6105, -0.391, 0.07094, -0.9177, -0.391, 0.07094, -0.9177, -0.391, 0.07094, -0.9177, -0.391, 0.07094, -0.9177, 0.5501, 0.6775, -0.4882, 0.5501, 0.6775, -0.4882, 0.5501, 0.6775, -0.4882, 0.5501, 0.6775, -0.4882, 0.8034, 0.2789, 0.5261, 0.8034, 0.2789, 0.5261, 0.8034, 0.2789, 0.5261, 0.8034, 0.2789, 0.5261, 0.1461, -0.4191, 0.8961, 0.1461, -0.4191, 0.8961, 0.1461, -0.4191, 0.8961, 0.1461, -0.4191, 0.8961, -0.3661, -0.649, 0.6669, -0.3661, -0.649, 0.6669, -0.3661, -0.649, 0.6669, -0.3661, -0.649, 0.6669, 0.548, 0.01263, -0.8364, 0.548, 0.01263, -0.8364, 0.548, 0.01263, -0.8364, 0.548, 0.01263, -0.8364, 0.3549, -0.2268, -0.907, 0.3549, -0.2268, -0.907, 0.3549, -0.2268, -0.907, 0.1341, 0.1826, 0.974, 0.1341, 0.1826, 0.974, 0.1341, 0.1826, 0.974, 0.3079, -0.1117, 0.9448, 0.3079, -0.1117, 0.9448, 0.3079, -0.1117, 0.9448, 0.07907, 0.5259, 0.8468, 0.07907, 0.5259, 0.8468, 0.07907, 0.5259, 0.8468, 0.07907, 0.5259, 0.8468, 0.1514, 0.2389, 0.9592, 0.008096, 0.4221, 0.9065, 0.008083, 0.4221, 0.9065, 0.1514, 0.2388, 0.9592, -0.7808, 0.5731, 0.2488, -0.7808, 0.5731, 0.2488, -0.7808, 0.5731, 0.2488, -0.7541, 0.3968, -0.5234, -0.7541, 0.3968, -0.5234, -0.7541, 0.3968, -0.5234, -0.7038, 0.5738, -0.4188, -0.7038, 0.5738, -0.4188, -0.7038, 0.5738, -0.4188, -0.9438, 0.1674, -0.2849, -0.9438, 0.1674, -0.2849, -0.9438, 0.1674, -0.2849, -0.7012, -0.4708, 0.5354, -0.7012, -0.4708, 0.5354, -0.7012, -0.4708, 0.5354, -0.6396, -0.1733, 0.7489, -0.6396, -0.1733, 0.7489, -0.6396, -0.1733, 0.7489, -0.6454, -0.1333, 0.7521, -0.6454, -0.1333, 0.7521, -0.6454, -0.1333, 0.7521, -0.391, 0.07101, -0.9176, -0.3911, 0.07092, -0.9176, 0.6847, -0.6191, -0.3846, 0.5501, 0.6775, -0.4882, 0.5501, 0.6775, -0.4882, 0.7851, -0.5368, -0.3089, 0.8033, 0.2789, 0.5261, 0.8034, 0.2789, 0.5261, 0.8434, -0.5008, 0.1945, 0.1461, -0.4191, 0.8961, 0.1461, -0.4191, 0.8961, 0.5946, -0.7023, 0.3914, -0.3661, -0.649, 0.6669, -0.3661, -0.6491, 0.6668, 0.3172, -0.9445, 0.08555, -0.7057, -0.3595, -0.6105, -0.7057, -0.3595, -0.6106, 0.2859, -0.9574, -0.0408])] * 3)])

# ---- objects
ob_sm_env_driftwood_04 = bpy.data.objects.new('SM_Env_DriftWood_04', me_mesh)

# ---- transforms, parenting, visibility, modifiers, constraints
ob_sm_env_driftwood_04.location = (0.0, 0.0, 0.0)
ob_sm_env_driftwood_04.color = (0.8, 0.8, 0.8, 1.0)

# ---- collection membership
col_sm_env_driftwood_04.objects.link(ob_sm_env_driftwood_04)

# ---- scene / render settings (as saved in the file)
scene.frame_start = 1; scene.frame_end = 250; scene.frame_set(1)
scene.render.engine = 'BLENDER_EEVEE_NEXT'
bpy.context.view_layer.update()

# ---- added for rendering (the .blend has no active camera and no usable light): camera, sun
cam_auto = bpy.data.cameras.new('AutoCamera')
cam_auto.lens = 50.0
cam_auto.sensor_width = 36.0
cam_auto.clip_end = 1000.0
ob_auto_camera = bpy.data.objects.new('AutoCamera', cam_auto)
scene.collection.objects.link(ob_auto_camera)
ob_auto_camera.location = (1.89109, -2.09004, 1.54755)
ob_auto_camera.rotation_euler = (1.09748, -7.21219e-08, 0.694738)
scene.camera = ob_auto_camera
light_auto_sun = bpy.data.lights.new('AutoSun', 'SUN')
light_auto_sun.energy = 3.0
light_auto_sun.angle = 0.0523599
ob_auto_sun = bpy.data.objects.new('AutoSun', light_auto_sun)
scene.collection.objects.link(ob_auto_sun)
ob_auto_sun.rotation_euler = (0.872665, 0.174533, 0.523599)
bpy.context.view_layer.update()
